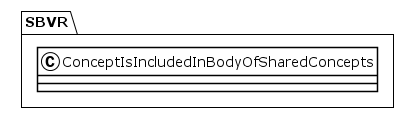

The diagram above was rendered by PlantUML. Its source (embedded in the PNG):
@startuml
!theme plain
package SBVR {
class ConceptIsIncludedInBodyOfSharedConcepts {
}
}
@enduml